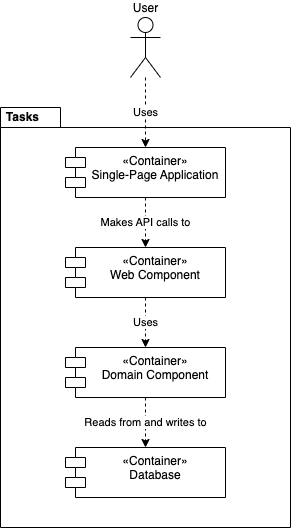

The diagram above was exported from draw.io. Its source (the exported page's mxGraphModel, read from the mxfile embedded in the PNG):
<mxGraphModel dx="1306" dy="854" grid="1" gridSize="10" guides="1" tooltips="1" connect="1" arrows="1" fold="1" page="1" pageScale="1" pageWidth="827" pageHeight="1169" math="0" shadow="0">
  <root>
    <mxCell id="0" />
    <mxCell id="1" parent="0" />
    <mxCell id="u5FsMzhLvwDxM032LKnM-12" value="Uses" style="edgeStyle=orthogonalEdgeStyle;rounded=0;orthogonalLoop=1;jettySize=auto;html=1;dashed=1;" parent="1" source="u5FsMzhLvwDxM032LKnM-1" target="u5FsMzhLvwDxM032LKnM-3" edge="1">
      <mxGeometry relative="1" as="geometry">
        <mxPoint as="offset" />
      </mxGeometry>
    </mxCell>
    <mxCell id="u5FsMzhLvwDxM032LKnM-1" value="User" style="shape=umlActor;verticalLabelPosition=top;verticalAlign=bottom;html=1;labelPosition=center;align=center;" parent="1" vertex="1">
      <mxGeometry x="390" y="90" width="30" height="60" as="geometry" />
    </mxCell>
    <mxCell id="u5FsMzhLvwDxM032LKnM-2" value="Tasks" style="shape=folder;fontStyle=1;spacingTop=12;tabWidth=60;tabHeight=20;tabPosition=left;html=1;labelPosition=left;verticalLabelPosition=top;align=right;verticalAlign=bottom;spacing=-17;spacingLeft=0;spacingRight=-21;fillColor=none;" parent="1" vertex="1">
      <mxGeometry x="260" y="180" width="290" height="420" as="geometry" />
    </mxCell>
    <mxCell id="u5FsMzhLvwDxM032LKnM-7" value="Makes API calls to" style="edgeStyle=orthogonalEdgeStyle;rounded=0;orthogonalLoop=1;jettySize=auto;html=1;exitX=0.5;exitY=1;exitDx=0;exitDy=0;entryX=0.5;entryY=0;entryDx=0;entryDy=0;dashed=1;" parent="1" source="u5FsMzhLvwDxM032LKnM-3" target="u5FsMzhLvwDxM032LKnM-4" edge="1">
      <mxGeometry relative="1" as="geometry" />
    </mxCell>
    <mxCell id="u5FsMzhLvwDxM032LKnM-3" value="«Container»&#10;Single-Page Application" style="shape=module;align=left;spacingLeft=20;align=center;verticalAlign=top;" parent="1" vertex="1">
      <mxGeometry x="325" y="220" width="160" height="50" as="geometry" />
    </mxCell>
    <mxCell id="u5FsMzhLvwDxM032LKnM-8" value="Uses" style="edgeStyle=orthogonalEdgeStyle;rounded=0;orthogonalLoop=1;jettySize=auto;html=1;dashed=1;" parent="1" source="u5FsMzhLvwDxM032LKnM-4" target="u5FsMzhLvwDxM032LKnM-5" edge="1">
      <mxGeometry relative="1" as="geometry" />
    </mxCell>
    <mxCell id="u5FsMzhLvwDxM032LKnM-4" value="«Container»&#10;Web Component" style="shape=module;align=left;spacingLeft=20;align=center;verticalAlign=top;" parent="1" vertex="1">
      <mxGeometry x="325" y="320" width="160" height="50" as="geometry" />
    </mxCell>
    <mxCell id="u5FsMzhLvwDxM032LKnM-10" value="Reads from and writes to" style="edgeStyle=orthogonalEdgeStyle;rounded=0;orthogonalLoop=1;jettySize=auto;html=1;dashed=1;" parent="1" source="u5FsMzhLvwDxM032LKnM-5" target="u5FsMzhLvwDxM032LKnM-6" edge="1">
      <mxGeometry relative="1" as="geometry" />
    </mxCell>
    <mxCell id="u5FsMzhLvwDxM032LKnM-5" value="«Container»&#10;Domain Component" style="shape=module;align=left;spacingLeft=20;align=center;verticalAlign=top;" parent="1" vertex="1">
      <mxGeometry x="325" y="420" width="160" height="50" as="geometry" />
    </mxCell>
    <mxCell id="u5FsMzhLvwDxM032LKnM-6" value="«Container»&#10;Database" style="shape=module;align=left;spacingLeft=20;align=center;verticalAlign=top;" parent="1" vertex="1">
      <mxGeometry x="325" y="520" width="160" height="50" as="geometry" />
    </mxCell>
  </root>
</mxGraphModel>